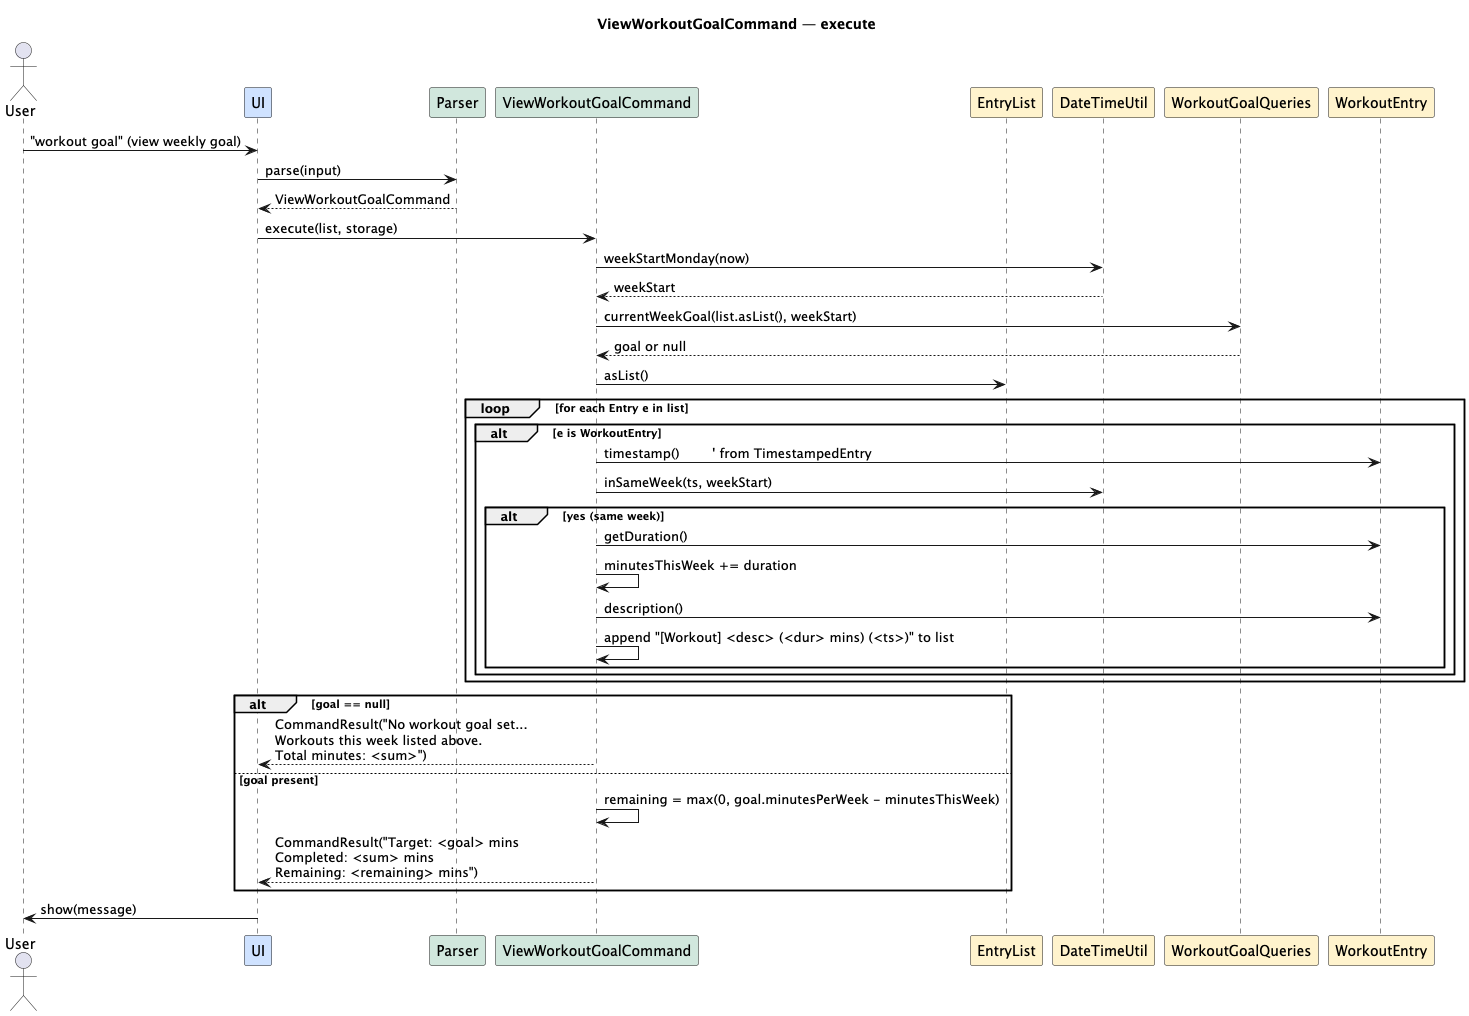

The diagram above was rendered by PlantUML. Its source (embedded in the PNG):
@startuml
title ViewWorkoutGoalCommand — execute

actor User
participant "UI" as UI #CFE2FF
participant Parser #D1E7DD
participant "ViewWorkoutGoalCommand" as ViewCmd #D1E7DD
participant EntryList #FFF3CD
participant DateTimeUtil #FFF3CD
participant WorkoutGoalQueries #FFF3CD
participant "WorkoutEntry" as W #FFF3CD


User -> UI: "workout goal" (view weekly goal)
UI -> Parser: parse(input)
Parser --> UI: ViewWorkoutGoalCommand

UI -> ViewCmd: execute(list, storage)

ViewCmd -> DateTimeUtil: weekStartMonday(now)
DateTimeUtil --> ViewCmd: weekStart

ViewCmd -> WorkoutGoalQueries: currentWeekGoal(list.asList(), weekStart)
WorkoutGoalQueries --> ViewCmd: goal or null

ViewCmd -> EntryList: asList()
loop for each Entry e in list
  alt e is WorkoutEntry
    ViewCmd -> W: timestamp()        ' from TimestampedEntry
    ViewCmd -> DateTimeUtil: inSameWeek(ts, weekStart)
    alt yes (same week)
      ViewCmd -> W: getDuration()
      ViewCmd -> ViewCmd: minutesThisWeek += duration
      ViewCmd -> W: description()
      ViewCmd -> ViewCmd: append "[Workout] <desc> (<dur> mins) (<ts>)" to list
    end
  end
end

alt goal == null
  ViewCmd --> UI: CommandResult("No workout goal set...\nWorkouts this week listed above.\nTotal minutes: <sum>")
else goal present
  ViewCmd -> ViewCmd: remaining = max(0, goal.minutesPerWeek - minutesThisWeek)
  ViewCmd --> UI: CommandResult("Target: <goal> mins\nCompleted: <sum> mins\nRemaining: <remaining> mins")
end

UI -> User: show(message)
@enduml